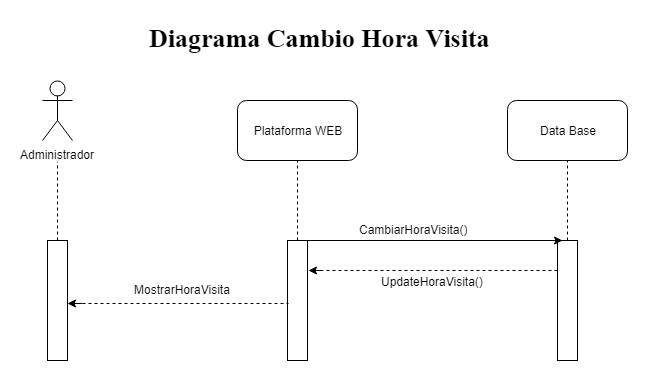

The diagram above was exported from draw.io. Its source (the exported page's mxGraphModel, read from the mxfile embedded in the PNG):
<mxGraphModel dx="1080" dy="490" grid="1" gridSize="10" guides="1" tooltips="1" connect="1" arrows="1" fold="1" page="1" pageScale="1" pageWidth="827" pageHeight="1169" math="0" shadow="0">
  <root>
    <mxCell id="0" />
    <mxCell id="1" parent="0" />
    <mxCell id="Sd5WMv3Kn2__qTNcJazz-4" value="" style="endArrow=none;dashed=1;html=1;exitX=0.5;exitY=0;exitDx=0;exitDy=0;" parent="1" source="Sd5WMv3Kn2__qTNcJazz-57" edge="1">
      <mxGeometry width="50" height="50" relative="1" as="geometry">
        <mxPoint x="175" y="250" as="sourcePoint" />
        <mxPoint x="175" y="180" as="targetPoint" />
      </mxGeometry>
    </mxCell>
    <mxCell id="Sd5WMv3Kn2__qTNcJazz-5" value="Plataforma WEB&lt;br&gt;" style="rounded=1;whiteSpace=wrap;html=1;" parent="1" vertex="1">
      <mxGeometry x="355" y="130" width="120" height="60" as="geometry" />
    </mxCell>
    <mxCell id="Sd5WMv3Kn2__qTNcJazz-7" value="" style="endArrow=none;dashed=1;html=1;entryX=0.5;entryY=1;entryDx=0;entryDy=0;" parent="1" source="Sd5WMv3Kn2__qTNcJazz-58" target="Sd5WMv3Kn2__qTNcJazz-5" edge="1">
      <mxGeometry width="50" height="50" relative="1" as="geometry">
        <mxPoint x="415" y="250" as="sourcePoint" />
        <mxPoint x="405" y="390" as="targetPoint" />
      </mxGeometry>
    </mxCell>
    <mxCell id="Sd5WMv3Kn2__qTNcJazz-8" value="Data Base" style="rounded=1;whiteSpace=wrap;html=1;" parent="1" vertex="1">
      <mxGeometry x="625" y="130" width="120" height="60" as="geometry" />
    </mxCell>
    <mxCell id="Sd5WMv3Kn2__qTNcJazz-10" value="" style="endArrow=none;dashed=1;html=1;entryX=0.5;entryY=1;entryDx=0;entryDy=0;exitX=0.5;exitY=0;exitDx=0;exitDy=0;" parent="1" source="Sd5WMv3Kn2__qTNcJazz-59" target="Sd5WMv3Kn2__qTNcJazz-8" edge="1">
      <mxGeometry width="50" height="50" relative="1" as="geometry">
        <mxPoint x="685" y="250" as="sourcePoint" />
        <mxPoint x="625" y="390" as="targetPoint" />
      </mxGeometry>
    </mxCell>
    <mxCell id="Sd5WMv3Kn2__qTNcJazz-53" value="Administrador" style="shape=umlActor;verticalLabelPosition=bottom;labelBackgroundColor=#ffffff;verticalAlign=top;html=1;outlineConnect=0;" parent="1" vertex="1">
      <mxGeometry x="160" y="110" width="30" height="60" as="geometry" />
    </mxCell>
    <mxCell id="Sd5WMv3Kn2__qTNcJazz-56" value="Diagrama Cambio Hora Visita&lt;br&gt;" style="text;html=1;resizable=0;points=[];autosize=1;align=left;verticalAlign=top;spacingTop=-4;labelBackgroundColor=#ffffff;labelBorderColor=none;fontStyle=1;fontFamily=Times New Roman;fontSize=26;" parent="1" vertex="1">
      <mxGeometry x="265" y="50" width="330" height="30" as="geometry" />
    </mxCell>
    <mxCell id="Sd5WMv3Kn2__qTNcJazz-57" value="" style="rounded=0;whiteSpace=wrap;html=1;" parent="1" vertex="1">
      <mxGeometry x="165" y="270" width="20" height="120" as="geometry" />
    </mxCell>
    <mxCell id="Sd5WMv3Kn2__qTNcJazz-58" value="" style="rounded=0;whiteSpace=wrap;html=1;" parent="1" vertex="1">
      <mxGeometry x="405" y="270" width="20" height="120" as="geometry" />
    </mxCell>
    <mxCell id="Sd5WMv3Kn2__qTNcJazz-59" value="" style="rounded=0;whiteSpace=wrap;html=1;" parent="1" vertex="1">
      <mxGeometry x="675" y="270" width="20" height="120" as="geometry" />
    </mxCell>
    <mxCell id="Sd5WMv3Kn2__qTNcJazz-61" value="" style="endArrow=classic;html=1;entryX=0.25;entryY=0;entryDx=0;entryDy=0;exitX=0.75;exitY=0;exitDx=0;exitDy=0;" parent="1" target="Sd5WMv3Kn2__qTNcJazz-59" edge="1" source="Sd5WMv3Kn2__qTNcJazz-58">
      <mxGeometry width="50" height="50" relative="1" as="geometry">
        <mxPoint x="430" y="270" as="sourcePoint" />
        <mxPoint x="185" y="410" as="targetPoint" />
      </mxGeometry>
    </mxCell>
    <mxCell id="Sd5WMv3Kn2__qTNcJazz-64" value="CambiarHoraVisita()" style="text;html=1;resizable=0;points=[];autosize=1;align=left;verticalAlign=top;spacingTop=-4;" parent="1" vertex="1">
      <mxGeometry x="475" y="250" width="120" height="20" as="geometry" />
    </mxCell>
    <mxCell id="35EdjAhZkqYQKb3pREip-4" value="" style="endArrow=none;dashed=1;html=1;exitX=0;exitY=0.25;exitDx=0;exitDy=0;" parent="1" source="Sd5WMv3Kn2__qTNcJazz-59" edge="1">
      <mxGeometry width="50" height="50" relative="1" as="geometry">
        <mxPoint x="670" y="300" as="sourcePoint" />
        <mxPoint x="440" y="300" as="targetPoint" />
      </mxGeometry>
    </mxCell>
    <mxCell id="35EdjAhZkqYQKb3pREip-6" value="&lt;span&gt;UpdateHoraVisita()&lt;/span&gt;" style="text;html=1;resizable=0;points=[];align=center;verticalAlign=middle;labelBackgroundColor=#ffffff;" parent="35EdjAhZkqYQKb3pREip-4" vertex="1" connectable="0">
      <mxGeometry x="0.122" y="4" relative="1" as="geometry">
        <mxPoint x="6" y="6.5" as="offset" />
      </mxGeometry>
    </mxCell>
    <mxCell id="35EdjAhZkqYQKb3pREip-5" value="" style="endArrow=classic;html=1;" parent="1" edge="1">
      <mxGeometry width="50" height="50" relative="1" as="geometry">
        <mxPoint x="440" y="300" as="sourcePoint" />
        <mxPoint x="426" y="300" as="targetPoint" />
      </mxGeometry>
    </mxCell>
    <mxCell id="a5kXCqzrtkct2uc6QN26-3" value="" style="endArrow=classic;html=1;" edge="1" parent="1">
      <mxGeometry width="50" height="50" relative="1" as="geometry">
        <mxPoint x="200" y="333" as="sourcePoint" />
        <mxPoint x="185" y="333" as="targetPoint" />
      </mxGeometry>
    </mxCell>
    <mxCell id="a5kXCqzrtkct2uc6QN26-4" value="" style="endArrow=none;dashed=1;html=1;entryX=0.028;entryY=0.522;entryDx=0;entryDy=0;entryPerimeter=0;" edge="1" parent="1" target="Sd5WMv3Kn2__qTNcJazz-58">
      <mxGeometry width="50" height="50" relative="1" as="geometry">
        <mxPoint x="200" y="333" as="sourcePoint" />
        <mxPoint x="300" y="320" as="targetPoint" />
      </mxGeometry>
    </mxCell>
    <mxCell id="a5kXCqzrtkct2uc6QN26-5" value="MostrarHoraVisita" style="text;html=1;resizable=0;points=[];autosize=1;align=left;verticalAlign=top;spacingTop=-4;" vertex="1" parent="1">
      <mxGeometry x="250" y="310" width="110" height="20" as="geometry" />
    </mxCell>
  </root>
</mxGraphModel>